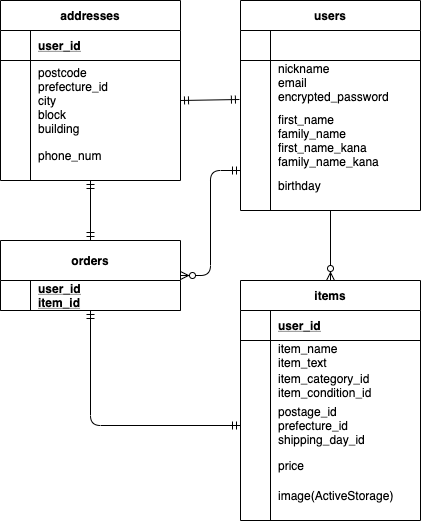

The diagram above was exported from draw.io. Its source (the exported page's mxGraphModel, read from the mxfile embedded in the PNG):
<mxGraphModel dx="605" dy="526" grid="1" gridSize="10" guides="1" tooltips="1" connect="1" arrows="1" fold="1" page="1" pageScale="1" pageWidth="827" pageHeight="1169" math="0" shadow="0">
  <root>
    <mxCell id="0" />
    <mxCell id="1" parent="0" />
    <mxCell id="54" value="" style="fontSize=12;html=1;endArrow=ERzeroToMany;endFill=1;entryX=0.5;entryY=0;entryDx=0;entryDy=0;exitX=0.5;exitY=1;exitDx=0;exitDy=0;" edge="1" parent="1" source="2" target="28">
      <mxGeometry width="100" height="100" relative="1" as="geometry">
        <mxPoint x="360" y="420" as="sourcePoint" />
        <mxPoint x="460" y="320" as="targetPoint" />
      </mxGeometry>
    </mxCell>
    <mxCell id="60" value="" style="fontSize=12;html=1;endArrow=ERmandOne;startArrow=ERmandOne;exitX=1;exitY=0.5;exitDx=0;exitDy=0;entryX=-0.006;entryY=0.78;entryDx=0;entryDy=0;entryPerimeter=0;" edge="1" parent="1" source="19" target="6">
      <mxGeometry width="100" height="100" relative="1" as="geometry">
        <mxPoint x="220" y="198" as="sourcePoint" />
        <mxPoint x="278" y="196" as="targetPoint" />
      </mxGeometry>
    </mxCell>
    <mxCell id="15" value="addresses" style="shape=table;startSize=30;container=1;collapsible=1;childLayout=tableLayout;fixedRows=1;rowLines=0;fontStyle=1;align=center;resizeLast=1;" vertex="1" parent="1">
      <mxGeometry x="40" y="120" width="180" height="180" as="geometry" />
    </mxCell>
    <mxCell id="16" value="" style="shape=partialRectangle;collapsible=0;dropTarget=0;pointerEvents=0;fillColor=none;top=0;left=0;bottom=1;right=0;points=[[0,0.5],[1,0.5]];portConstraint=eastwest;" vertex="1" parent="15">
      <mxGeometry y="30" width="180" height="30" as="geometry" />
    </mxCell>
    <mxCell id="17" value="" style="shape=partialRectangle;connectable=0;fillColor=none;top=0;left=0;bottom=0;right=0;fontStyle=1;overflow=hidden;" vertex="1" parent="16">
      <mxGeometry width="30" height="30" as="geometry" />
    </mxCell>
    <mxCell id="18" value="user_id" style="shape=partialRectangle;connectable=0;fillColor=none;top=0;left=0;bottom=0;right=0;align=left;spacingLeft=6;fontStyle=5;overflow=hidden;" vertex="1" parent="16">
      <mxGeometry x="30" width="150" height="30" as="geometry" />
    </mxCell>
    <mxCell id="19" value="" style="shape=partialRectangle;collapsible=0;dropTarget=0;pointerEvents=0;fillColor=none;top=0;left=0;bottom=0;right=0;points=[[0,0.5],[1,0.5]];portConstraint=eastwest;" vertex="1" parent="15">
      <mxGeometry y="60" width="180" height="80" as="geometry" />
    </mxCell>
    <mxCell id="20" value="" style="shape=partialRectangle;connectable=0;fillColor=none;top=0;left=0;bottom=0;right=0;editable=1;overflow=hidden;" vertex="1" parent="19">
      <mxGeometry width="30" height="80" as="geometry" />
    </mxCell>
    <mxCell id="21" value="postcode&#10;prefecture_id&#10;city&#10;block&#10;building" style="shape=partialRectangle;connectable=0;fillColor=none;top=0;left=0;bottom=0;right=0;align=left;spacingLeft=6;overflow=hidden;" vertex="1" parent="19">
      <mxGeometry x="30" width="150" height="80" as="geometry" />
    </mxCell>
    <mxCell id="22" value="" style="shape=partialRectangle;collapsible=0;dropTarget=0;pointerEvents=0;fillColor=none;top=0;left=0;bottom=0;right=0;points=[[0,0.5],[1,0.5]];portConstraint=eastwest;" vertex="1" parent="15">
      <mxGeometry y="140" width="180" height="30" as="geometry" />
    </mxCell>
    <mxCell id="23" value="" style="shape=partialRectangle;connectable=0;fillColor=none;top=0;left=0;bottom=0;right=0;editable=1;overflow=hidden;" vertex="1" parent="22">
      <mxGeometry width="30" height="30" as="geometry" />
    </mxCell>
    <mxCell id="24" value="phone_num" style="shape=partialRectangle;connectable=0;fillColor=none;top=0;left=0;bottom=0;right=0;align=left;spacingLeft=6;overflow=hidden;" vertex="1" parent="22">
      <mxGeometry x="30" width="150" height="30" as="geometry" />
    </mxCell>
    <mxCell id="2" value="users" style="shape=table;startSize=30;container=1;collapsible=1;childLayout=tableLayout;fixedRows=1;rowLines=0;fontStyle=1;align=center;resizeLast=1;" vertex="1" parent="1">
      <mxGeometry x="280" y="120" width="180" height="210" as="geometry" />
    </mxCell>
    <mxCell id="3" value="" style="shape=partialRectangle;collapsible=0;dropTarget=0;pointerEvents=0;fillColor=none;top=0;left=0;bottom=1;right=0;points=[[0,0.5],[1,0.5]];portConstraint=eastwest;" vertex="1" parent="2">
      <mxGeometry y="30" width="180" height="30" as="geometry" />
    </mxCell>
    <mxCell id="4" value="" style="shape=partialRectangle;connectable=0;fillColor=none;top=0;left=0;bottom=0;right=0;fontStyle=1;overflow=hidden;" vertex="1" parent="3">
      <mxGeometry width="30" height="30" as="geometry" />
    </mxCell>
    <mxCell id="5" value="" style="shape=partialRectangle;connectable=0;fillColor=none;top=0;left=0;bottom=0;right=0;align=left;spacingLeft=6;fontStyle=5;overflow=hidden;" vertex="1" parent="3">
      <mxGeometry x="30" width="150" height="30" as="geometry" />
    </mxCell>
    <mxCell id="6" value="" style="shape=partialRectangle;collapsible=0;dropTarget=0;pointerEvents=0;fillColor=none;top=0;left=0;bottom=0;right=0;points=[[0,0.5],[1,0.5]];portConstraint=eastwest;" vertex="1" parent="2">
      <mxGeometry y="60" width="180" height="50" as="geometry" />
    </mxCell>
    <mxCell id="7" value="" style="shape=partialRectangle;connectable=0;fillColor=none;top=0;left=0;bottom=0;right=0;editable=1;overflow=hidden;" vertex="1" parent="6">
      <mxGeometry width="30" height="50" as="geometry" />
    </mxCell>
    <mxCell id="8" value="nickname&#10;email&#10;encrypted_password&#10;" style="shape=partialRectangle;connectable=0;fillColor=none;top=0;left=0;bottom=0;right=0;align=left;spacingLeft=6;overflow=hidden;" vertex="1" parent="6">
      <mxGeometry x="30" width="150" height="50" as="geometry" />
    </mxCell>
    <mxCell id="9" value="" style="shape=partialRectangle;collapsible=0;dropTarget=0;pointerEvents=0;fillColor=none;top=0;left=0;bottom=0;right=0;points=[[0,0.5],[1,0.5]];portConstraint=eastwest;" vertex="1" parent="2">
      <mxGeometry y="110" width="180" height="60" as="geometry" />
    </mxCell>
    <mxCell id="10" value="" style="shape=partialRectangle;connectable=0;fillColor=none;top=0;left=0;bottom=0;right=0;editable=1;overflow=hidden;" vertex="1" parent="9">
      <mxGeometry width="30" height="60" as="geometry" />
    </mxCell>
    <mxCell id="11" value="first_name&#10;family_name&#10;first_name_kana&#10;family_name_kana" style="shape=partialRectangle;connectable=0;fillColor=none;top=0;left=0;bottom=0;right=0;align=left;spacingLeft=6;overflow=hidden;" vertex="1" parent="9">
      <mxGeometry x="30" width="150" height="60" as="geometry" />
    </mxCell>
    <mxCell id="12" value="" style="shape=partialRectangle;collapsible=0;dropTarget=0;pointerEvents=0;fillColor=none;top=0;left=0;bottom=0;right=0;points=[[0,0.5],[1,0.5]];portConstraint=eastwest;" vertex="1" parent="2">
      <mxGeometry y="170" width="180" height="30" as="geometry" />
    </mxCell>
    <mxCell id="13" value="" style="shape=partialRectangle;connectable=0;fillColor=none;top=0;left=0;bottom=0;right=0;editable=1;overflow=hidden;" vertex="1" parent="12">
      <mxGeometry width="30" height="30" as="geometry" />
    </mxCell>
    <mxCell id="14" value="birthday" style="shape=partialRectangle;connectable=0;fillColor=none;top=0;left=0;bottom=0;right=0;align=left;spacingLeft=6;overflow=hidden;" vertex="1" parent="12">
      <mxGeometry x="30" width="150" height="30" as="geometry" />
    </mxCell>
    <mxCell id="28" value="items" style="shape=table;startSize=30;container=1;collapsible=1;childLayout=tableLayout;fixedRows=1;rowLines=0;fontStyle=1;align=center;resizeLast=1;" vertex="1" parent="1">
      <mxGeometry x="280" y="400" width="180" height="240" as="geometry" />
    </mxCell>
    <mxCell id="29" value="" style="shape=partialRectangle;collapsible=0;dropTarget=0;pointerEvents=0;fillColor=none;top=0;left=0;bottom=1;right=0;points=[[0,0.5],[1,0.5]];portConstraint=eastwest;" vertex="1" parent="28">
      <mxGeometry y="30" width="180" height="30" as="geometry" />
    </mxCell>
    <mxCell id="30" value="" style="shape=partialRectangle;connectable=0;fillColor=none;top=0;left=0;bottom=0;right=0;fontStyle=1;overflow=hidden;" vertex="1" parent="29">
      <mxGeometry width="30" height="30" as="geometry" />
    </mxCell>
    <mxCell id="31" value="user_id" style="shape=partialRectangle;connectable=0;fillColor=none;top=0;left=0;bottom=0;right=0;align=left;spacingLeft=6;fontStyle=5;overflow=hidden;" vertex="1" parent="29">
      <mxGeometry x="30" width="150" height="30" as="geometry" />
    </mxCell>
    <mxCell id="32" value="" style="shape=partialRectangle;collapsible=0;dropTarget=0;pointerEvents=0;fillColor=none;top=0;left=0;bottom=0;right=0;points=[[0,0.5],[1,0.5]];portConstraint=eastwest;" vertex="1" parent="28">
      <mxGeometry y="60" width="180" height="30" as="geometry" />
    </mxCell>
    <mxCell id="33" value="" style="shape=partialRectangle;connectable=0;fillColor=none;top=0;left=0;bottom=0;right=0;editable=1;overflow=hidden;" vertex="1" parent="32">
      <mxGeometry width="30" height="30" as="geometry" />
    </mxCell>
    <mxCell id="34" value="item_name&#10;item_text" style="shape=partialRectangle;connectable=0;fillColor=none;top=0;left=0;bottom=0;right=0;align=left;spacingLeft=6;overflow=hidden;" vertex="1" parent="32">
      <mxGeometry x="30" width="150" height="30" as="geometry" />
    </mxCell>
    <mxCell id="35" value="" style="shape=partialRectangle;collapsible=0;dropTarget=0;pointerEvents=0;fillColor=none;top=0;left=0;bottom=0;right=0;points=[[0,0.5],[1,0.5]];portConstraint=eastwest;" vertex="1" parent="28">
      <mxGeometry y="90" width="180" height="30" as="geometry" />
    </mxCell>
    <mxCell id="36" value="" style="shape=partialRectangle;connectable=0;fillColor=none;top=0;left=0;bottom=0;right=0;editable=1;overflow=hidden;" vertex="1" parent="35">
      <mxGeometry width="30" height="30" as="geometry" />
    </mxCell>
    <mxCell id="37" value="item_category_id&#10;item_condition_id&#10;" style="shape=partialRectangle;connectable=0;fillColor=none;top=0;left=0;bottom=0;right=0;align=left;spacingLeft=6;overflow=hidden;" vertex="1" parent="35">
      <mxGeometry x="30" width="150" height="30" as="geometry" />
    </mxCell>
    <mxCell id="38" value="" style="shape=partialRectangle;collapsible=0;dropTarget=0;pointerEvents=0;fillColor=none;top=0;left=0;bottom=0;right=0;points=[[0,0.5],[1,0.5]];portConstraint=eastwest;" vertex="1" parent="28">
      <mxGeometry y="120" width="180" height="50" as="geometry" />
    </mxCell>
    <mxCell id="39" value="" style="shape=partialRectangle;connectable=0;fillColor=none;top=0;left=0;bottom=0;right=0;editable=1;overflow=hidden;" vertex="1" parent="38">
      <mxGeometry width="30" height="50" as="geometry" />
    </mxCell>
    <mxCell id="40" value="postage_id&#10;prefecture_id&#10;shipping_day_id" style="shape=partialRectangle;connectable=0;fillColor=none;top=0;left=0;bottom=0;right=0;align=left;spacingLeft=6;overflow=hidden;" vertex="1" parent="38">
      <mxGeometry x="30" width="150" height="50" as="geometry" />
    </mxCell>
    <mxCell id="51" value="" style="shape=partialRectangle;collapsible=0;dropTarget=0;pointerEvents=0;fillColor=none;top=0;left=0;bottom=0;right=0;points=[[0,0.5],[1,0.5]];portConstraint=eastwest;" vertex="1" parent="28">
      <mxGeometry y="170" width="180" height="30" as="geometry" />
    </mxCell>
    <mxCell id="52" value="" style="shape=partialRectangle;connectable=0;fillColor=none;top=0;left=0;bottom=0;right=0;editable=1;overflow=hidden;" vertex="1" parent="51">
      <mxGeometry width="30" height="30" as="geometry" />
    </mxCell>
    <mxCell id="53" value="price" style="shape=partialRectangle;connectable=0;fillColor=none;top=0;left=0;bottom=0;right=0;align=left;spacingLeft=6;overflow=hidden;" vertex="1" parent="51">
      <mxGeometry x="30" width="150" height="30" as="geometry" />
    </mxCell>
    <mxCell id="100" value="" style="shape=partialRectangle;collapsible=0;dropTarget=0;pointerEvents=0;fillColor=none;top=0;left=0;bottom=0;right=0;points=[[0,0.5],[1,0.5]];portConstraint=eastwest;" vertex="1" parent="28">
      <mxGeometry y="200" width="180" height="30" as="geometry" />
    </mxCell>
    <mxCell id="101" value="" style="shape=partialRectangle;connectable=0;fillColor=none;top=0;left=0;bottom=0;right=0;editable=1;overflow=hidden;" vertex="1" parent="100">
      <mxGeometry width="30" height="30" as="geometry" />
    </mxCell>
    <mxCell id="102" value="image(ActiveStorage)" style="shape=partialRectangle;connectable=0;fillColor=none;top=0;left=0;bottom=0;right=0;align=left;spacingLeft=6;overflow=hidden;" vertex="1" parent="100">
      <mxGeometry x="30" width="150" height="30" as="geometry" />
    </mxCell>
    <mxCell id="61" value="orders" style="shape=table;startSize=40;container=1;collapsible=1;childLayout=tableLayout;fixedRows=1;rowLines=0;fontStyle=1;align=center;resizeLast=1;" vertex="1" parent="1">
      <mxGeometry x="40" y="360" width="180" height="70" as="geometry" />
    </mxCell>
    <mxCell id="62" value="" style="shape=partialRectangle;collapsible=0;dropTarget=0;pointerEvents=0;fillColor=none;top=0;left=0;bottom=1;right=0;points=[[0,0.5],[1,0.5]];portConstraint=eastwest;" vertex="1" parent="61">
      <mxGeometry y="40" width="180" height="30" as="geometry" />
    </mxCell>
    <mxCell id="63" value="" style="shape=partialRectangle;connectable=0;fillColor=none;top=0;left=0;bottom=0;right=0;fontStyle=1;overflow=hidden;" vertex="1" parent="62">
      <mxGeometry width="30" height="30" as="geometry" />
    </mxCell>
    <mxCell id="64" value="user_id&#10;item_id" style="shape=partialRectangle;connectable=0;fillColor=none;top=0;left=0;bottom=0;right=0;align=left;spacingLeft=6;fontStyle=5;overflow=hidden;" vertex="1" parent="62">
      <mxGeometry x="30" width="150" height="30" as="geometry" />
    </mxCell>
    <mxCell id="108" value="" style="fontSize=12;html=1;endArrow=ERmandOne;startArrow=ERmandOne;exitX=0.5;exitY=0;exitDx=0;exitDy=0;entryX=0.5;entryY=1;entryDx=0;entryDy=0;" edge="1" parent="1" source="61" target="15">
      <mxGeometry width="100" height="100" relative="1" as="geometry">
        <mxPoint x="40" y="400" as="sourcePoint" />
        <mxPoint x="140" y="300" as="targetPoint" />
      </mxGeometry>
    </mxCell>
    <mxCell id="109" value="" style="edgeStyle=orthogonalEdgeStyle;fontSize=12;html=1;endArrow=ERzeroToMany;startArrow=ERmandOne;entryX=1;entryY=0.5;entryDx=0;entryDy=0;" edge="1" parent="1" target="61">
      <mxGeometry width="100" height="100" relative="1" as="geometry">
        <mxPoint x="280" y="290" as="sourcePoint" />
        <mxPoint x="280" y="300" as="targetPoint" />
      </mxGeometry>
    </mxCell>
    <mxCell id="111" value="" style="edgeStyle=orthogonalEdgeStyle;fontSize=12;html=1;endArrow=ERmandOne;startArrow=ERmandOne;exitX=0;exitY=0.5;exitDx=0;exitDy=0;" edge="1" parent="1" source="38">
      <mxGeometry width="100" height="100" relative="1" as="geometry">
        <mxPoint x="30" y="530" as="sourcePoint" />
        <mxPoint x="130" y="430" as="targetPoint" />
      </mxGeometry>
    </mxCell>
  </root>
</mxGraphModel>